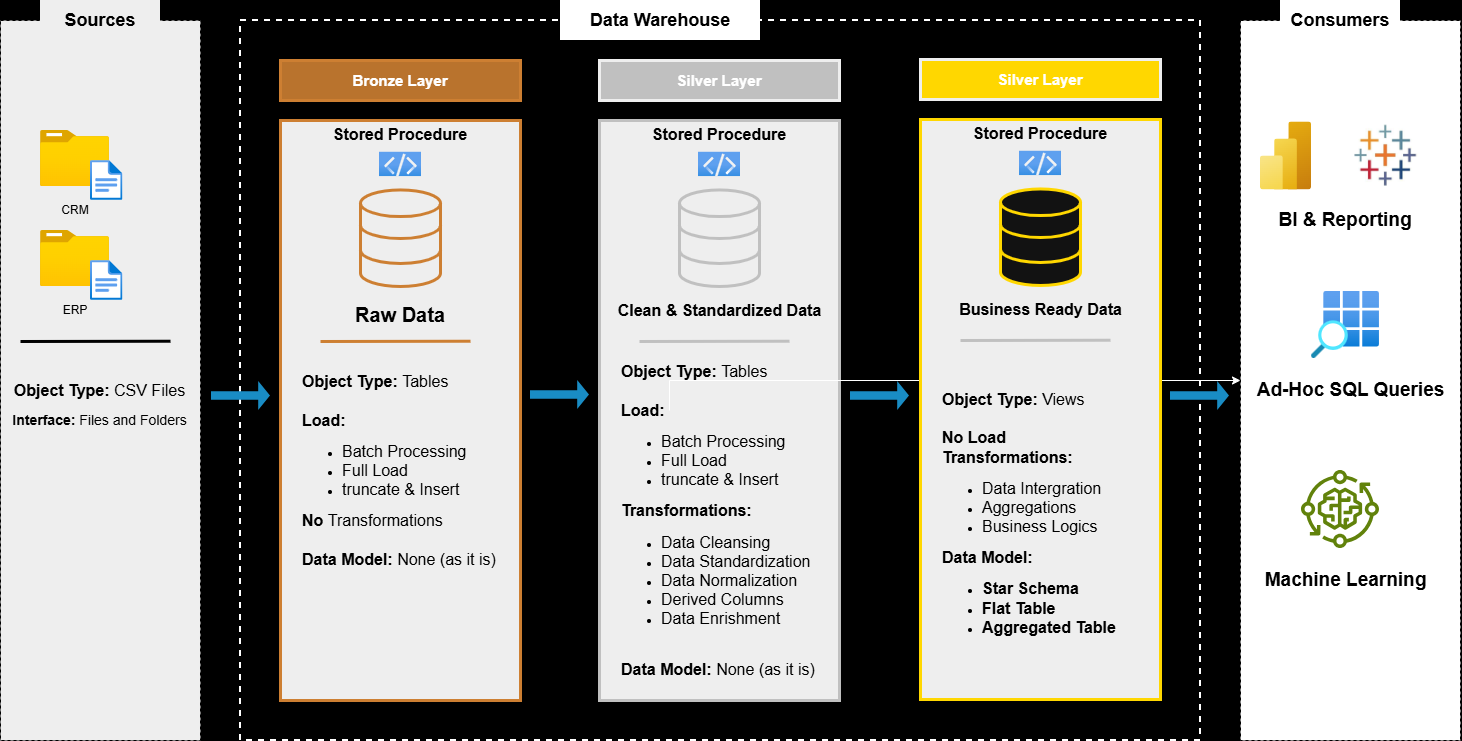

The diagram above was exported from draw.io. Its source (the exported page's mxGraphModel, read from the mxfile embedded in the PNG):
<mxGraphModel dx="1664" dy="986" grid="1" gridSize="10" guides="1" tooltips="1" connect="1" arrows="1" fold="1" page="1" pageScale="1" pageWidth="1654" pageHeight="1169" background="light-dark(#000000,#000000)" math="0" shadow="0">
  <root>
    <mxCell id="0" />
    <mxCell id="1" parent="0" />
    <mxCell id="wSqr0se3FBipzNvs6561-1" parent="1" style="rounded=0;whiteSpace=wrap;html=1;fillColor=light-dark(#FFFFFF,#EEEEEE);dashed=1;strokeColor=light-dark(#000000,#000000);fillStyle=solid;" value="" vertex="1">
      <mxGeometry height="720" width="200" x="97" y="100" as="geometry" />
    </mxCell>
    <mxCell id="wSqr0se3FBipzNvs6561-2" parent="1" style="rounded=0;whiteSpace=wrap;html=1;strokeWidth=0;fillColor=light-dark(#FFFFFF,#EEEEEE);fontColor=light-dark(#000000,#000000);strokeColor=none;" value="&lt;b&gt;&lt;font style=&quot;font-size: 18px;&quot;&gt;Sources&lt;/font&gt;&lt;/b&gt;" vertex="1">
      <mxGeometry height="40" width="120" x="137" y="80" as="geometry" />
    </mxCell>
    <mxCell id="5BGaH4-kOkCwSf9P_blC-1" parent="1" style="image;aspect=fixed;html=1;align=center;fontSize=12;image=img/lib/azure2/general/Folder_Blank.svg;points=[[0.5,0.083,0],[0.5,1,0],[0.003,0.5,0],[0.998,0.554,0],[0.99,0.114,0],[0.987,0.996,0],[0.013,0.996,0],[0.013,0.004,0]];labelPerimeter=1;" value="" vertex="1">
      <mxGeometry height="56.00000000000001" width="69" x="137" y="210" as="geometry" />
    </mxCell>
    <mxCell id="5BGaH4-kOkCwSf9P_blC-2" parent="1" style="image;aspect=fixed;html=1;align=center;fontSize=12;image=img/lib/azure2/general/File.svg;points=[[0.5,0.003,0],[0.5,0.998,0],[0,0.5,0],[1,0.5,0],[0.984,0.32,0],[0.993,0.985,0],[0.007,0.985,0],[0.007,0.015,0]];labelPerimeter=1;" value="" vertex="1">
      <mxGeometry height="40" width="32.46" x="187" y="240" as="geometry" />
    </mxCell>
    <mxCell id="5BGaH4-kOkCwSf9P_blC-4" parent="1" style="rounded=0;whiteSpace=wrap;html=1;fillColor=none;fontColor=light-dark(#000000,#000000);strokeWidth=0;strokeColor=none;" value="CRM" vertex="1">
      <mxGeometry height="20" width="120" x="111.5" y="280" as="geometry" />
    </mxCell>
    <mxCell id="5BGaH4-kOkCwSf9P_blC-5" parent="1" style="image;aspect=fixed;html=1;align=center;fontSize=12;image=img/lib/azure2/general/Folder_Blank.svg;points=[[0.5,0.083,0],[0.5,1,0],[0.003,0.5,0],[0.998,0.554,0],[0.99,0.114,0],[0.987,0.996,0],[0.013,0.996,0],[0.013,0.004,0]];labelPerimeter=1;" value="" vertex="1">
      <mxGeometry height="56.00000000000001" width="69" x="137" y="310" as="geometry" />
    </mxCell>
    <mxCell id="5BGaH4-kOkCwSf9P_blC-6" parent="1" style="image;aspect=fixed;html=1;align=center;fontSize=12;image=img/lib/azure2/general/File.svg;points=[[0.5,0.003,0],[0.5,0.998,0],[0,0.5,0],[1,0.5,0],[0.984,0.32,0],[0.993,0.985,0],[0.007,0.985,0],[0.007,0.015,0]];labelPerimeter=1;" value="" vertex="1">
      <mxGeometry height="40" width="32.46" x="187" y="340" as="geometry" />
    </mxCell>
    <mxCell id="5BGaH4-kOkCwSf9P_blC-7" parent="1" style="rounded=0;whiteSpace=wrap;html=1;fillColor=none;fontColor=light-dark(#000000,#000000);strokeWidth=0;strokeColor=none;" value="ERP" vertex="1">
      <mxGeometry height="20" width="120" x="111.5" y="380" as="geometry" />
    </mxCell>
    <mxCell id="5BGaH4-kOkCwSf9P_blC-8" edge="1" parent="1" style="endArrow=none;html=1;rounded=0;defaultLabelBackgroundColor=page;labelPadding=0 4;entryX=0.85;entryY=0.447;entryDx=0;entryDy=0;entryPerimeter=0;strokeColor=light-dark(#000000,#000000);strokeWidth=3;" value="">
      <mxGeometry height="50" relative="1" width="50" as="geometry">
        <mxPoint x="117" y="421" as="sourcePoint" />
        <mxPoint x="267" y="420.72" as="targetPoint" />
      </mxGeometry>
    </mxCell>
    <mxCell id="5BGaH4-kOkCwSf9P_blC-10" parent="1" style="rounded=0;whiteSpace=wrap;html=1;fillColor=none;fontColor=light-dark(#000000,#000000);strokeWidth=0;strokeColor=none;" value="&lt;font style=&quot;font-size: 16px;&quot;&gt;&lt;b style=&quot;&quot;&gt;Object Type:&lt;/b&gt; CSV Files&lt;/font&gt;" vertex="1">
      <mxGeometry height="20" width="185.5" x="104.25" y="460" as="geometry" />
    </mxCell>
    <mxCell id="5BGaH4-kOkCwSf9P_blC-11" parent="1" style="rounded=0;whiteSpace=wrap;html=1;fillColor=none;fontColor=light-dark(#000000,#000000);strokeWidth=0;strokeColor=none;" value="&lt;font style=&quot;font-size: 14px;&quot;&gt;&lt;b style=&quot;&quot;&gt;Interface: &lt;/b&gt;Files and Folders&lt;/font&gt;" vertex="1">
      <mxGeometry height="20" width="185.5" x="104.25" y="490" as="geometry" />
    </mxCell>
    <mxCell id="5BGaH4-kOkCwSf9P_blC-12" parent="1" style="rounded=0;whiteSpace=wrap;html=1;fillColor=none;strokeColor=default;fillStyle=solid;strokeWidth=2;dashed=1;" value="" vertex="1">
      <mxGeometry height="720" width="960" x="337" y="100" as="geometry" />
    </mxCell>
    <mxCell id="5BGaH4-kOkCwSf9P_blC-13" parent="1" style="rounded=0;whiteSpace=wrap;html=1;strokeWidth=0;fillColor=light-dark(#FFFFFF,#FFFFFF);fontColor=light-dark(#000000,#000000);strokeColor=none;" value="&lt;b&gt;&lt;font style=&quot;font-size: 18px;&quot;&gt;Data Warehouse&lt;/font&gt;&lt;/b&gt;" vertex="1">
      <mxGeometry height="40" width="200" x="657" y="80" as="geometry" />
    </mxCell>
    <mxCell id="5BGaH4-kOkCwSf9P_blC-15" parent="1" style="rounded=0;whiteSpace=wrap;html=1;fillColor=light-dark(#CD7F32E6,#CD7F32E6);strokeWidth=3;strokeColor=light-dark(#CD7F32,#CD7F32);" value="&lt;font style=&quot;font-size: 15px;&quot;&gt;&lt;b&gt;Bronze Layer&lt;/b&gt;&lt;/font&gt;" vertex="1">
      <mxGeometry height="40" width="240" x="377" y="140" as="geometry" />
    </mxCell>
    <mxCell id="m87k2NtQJzqEHFF5c6Ud-1" parent="1" style="rounded=0;whiteSpace=wrap;html=1;fillColor=light-dark(#FFFFFF,#EEEEEE);strokeWidth=3;strokeColor=light-dark(#CD7F32,#CD7F32);" value="" vertex="1">
      <mxGeometry height="580" width="240" x="377" y="200" as="geometry" />
    </mxCell>
    <mxCell id="m87k2NtQJzqEHFF5c6Ud-2" parent="1" style="html=1;verticalLabelPosition=bottom;align=center;labelBackgroundColor=#ffffff;verticalAlign=top;strokeWidth=3;strokeColor=light-dark(#CD7F32,#CD7F32);shadow=0;dashed=0;shape=mxgraph.ios7.icons.data;labelPerimeter=1;fillColor=light-dark(#CD7F32E6,#EEEEEE);" value="" vertex="1">
      <mxGeometry height="96.55" width="80" x="457" y="269.45" as="geometry" />
    </mxCell>
    <mxCell id="m87k2NtQJzqEHFF5c6Ud-4" parent="1" style="image;aspect=fixed;html=1;align=center;fontSize=12;image=img/lib/azure2/general/Code.svg;points=[[0.5,0.003,0],[0.5,0.997,0],[0,0.5,0],[1,0.5,0],[0.985,0.01,0],[0.985,0.99,0],[0.015,0.99,0],[0.015,0.01,0]];labelPerimeter=1;clipPath=inset(28.57% 17.65% 15% 15%);" value="" vertex="1">
      <mxGeometry height="28.98" width="42" x="476" y="230" as="geometry" />
    </mxCell>
    <mxCell id="m87k2NtQJzqEHFF5c6Ud-6" parent="1" style="shape=singleArrow;whiteSpace=wrap;html=1;fillColor=#1ba1e2;fontColor=#ffffff;strokeColor=none;" value="" vertex="1">
      <mxGeometry height="28.98" width="59" x="308" y="461.02" as="geometry" />
    </mxCell>
    <mxCell id="m87k2NtQJzqEHFF5c6Ud-7" parent="1" style="rounded=0;whiteSpace=wrap;html=1;fillColor=none;fontColor=light-dark(#000000,#000000);strokeWidth=0;strokeColor=none;" value="&lt;b&gt;&lt;font style=&quot;font-size: 16px;&quot;&gt;Stored Procedure&lt;/font&gt;&lt;/b&gt;" vertex="1">
      <mxGeometry height="20" width="200" x="397" y="204" as="geometry" />
    </mxCell>
    <mxCell id="m87k2NtQJzqEHFF5c6Ud-9" parent="1" style="rounded=0;whiteSpace=wrap;html=1;fillColor=none;fontColor=light-dark(#000000,#000000);strokeWidth=0;strokeColor=none;" value="&lt;b&gt;&lt;font style=&quot;font-size: 20px;&quot;&gt;Raw Data&lt;/font&gt;&lt;/b&gt;" vertex="1">
      <mxGeometry height="20" width="120" x="437" y="384" as="geometry" />
    </mxCell>
    <mxCell id="m87k2NtQJzqEHFF5c6Ud-10" edge="1" parent="1" style="endArrow=none;html=1;rounded=0;defaultLabelBackgroundColor=page;labelPadding=0 4;entryX=0.85;entryY=0.447;entryDx=0;entryDy=0;entryPerimeter=0;strokeColor=light-dark(#CD7F32,#CD7F32);strokeWidth=3;" value="">
      <mxGeometry height="50" relative="1" width="50" as="geometry">
        <mxPoint x="417" y="421" as="sourcePoint" />
        <mxPoint x="567" y="420.72" as="targetPoint" />
      </mxGeometry>
    </mxCell>
    <mxCell id="TGtL7cUOipt9fl17caU0-1" parent="1" style="rounded=0;whiteSpace=wrap;html=1;fillColor=none;fontColor=light-dark(#000000,#000000);strokeWidth=0;strokeColor=none;align=left;" value="&lt;font style=&quot;font-size: 16px;&quot;&gt;&lt;b&gt;Object Type: &lt;/b&gt;Tables&lt;/font&gt;&lt;div&gt;&lt;b&gt;&lt;font style=&quot;font-size: 16px;&quot;&gt;&lt;br&gt;&lt;/font&gt;&lt;/b&gt;&lt;/div&gt;&lt;div&gt;&lt;b&gt;&lt;font style=&quot;font-size: 16px;&quot;&gt;Load:&amp;nbsp;&lt;/font&gt;&lt;/b&gt;&lt;/div&gt;&lt;div&gt;&lt;ul&gt;&lt;li&gt;&lt;font style=&quot;font-size: 16px;&quot;&gt;Batch Processing&lt;/font&gt;&lt;/li&gt;&lt;li&gt;&lt;font style=&quot;font-size: 16px;&quot;&gt;Full Load&lt;/font&gt;&lt;/li&gt;&lt;li&gt;&lt;font style=&quot;font-size: 16px;&quot;&gt;truncate &amp;amp; Insert&lt;/font&gt;&lt;/li&gt;&lt;/ul&gt;&lt;div&gt;&lt;span style=&quot;font-size: 16px;&quot;&gt;&lt;b&gt;No &lt;/b&gt;Transformations&lt;/span&gt;&lt;/div&gt;&lt;/div&gt;&lt;div&gt;&lt;span style=&quot;font-size: 16px;&quot;&gt;&lt;br&gt;&lt;/span&gt;&lt;/div&gt;&lt;div&gt;&lt;span style=&quot;font-size: 16px;&quot;&gt;&lt;b&gt;Data Model: &lt;/b&gt;None (as it is)&lt;/span&gt;&lt;/div&gt;" vertex="1">
      <mxGeometry height="220" width="200" x="397" y="440" as="geometry" />
    </mxCell>
    <mxCell id="TGtL7cUOipt9fl17caU0-2" parent="1" style="rounded=0;whiteSpace=wrap;html=1;fillColor=light-dark(#CD7F32E6,#C0C0C0);strokeWidth=3;strokeColor=light-dark(#000000,#EEEEEE);" value="&lt;font style=&quot;font-size: 15px;&quot;&gt;&lt;b&gt;Silver Layer&lt;/b&gt;&lt;/font&gt;" vertex="1">
      <mxGeometry height="40" width="240" x="696" y="140" as="geometry" />
    </mxCell>
    <mxCell id="TGtL7cUOipt9fl17caU0-3" parent="1" style="rounded=0;whiteSpace=wrap;html=1;fillColor=light-dark(#FFFFFF,#EEEEEE);strokeWidth=3;strokeColor=light-dark(#CD7F32,#C0C0C0);" value="" vertex="1">
      <mxGeometry height="580" width="240" x="696" y="200" as="geometry" />
    </mxCell>
    <mxCell id="TGtL7cUOipt9fl17caU0-4" parent="1" style="html=1;verticalLabelPosition=bottom;align=center;labelBackgroundColor=#ffffff;verticalAlign=top;strokeWidth=3;strokeColor=light-dark(#CD7F32,#C0C0C0);shadow=0;dashed=0;shape=mxgraph.ios7.icons.data;labelPerimeter=1;fillColor=light-dark(#CD7F32E6,#EEEEEE);" value="" vertex="1">
      <mxGeometry height="96.55" width="80" x="776" y="269.45" as="geometry" />
    </mxCell>
    <mxCell id="TGtL7cUOipt9fl17caU0-5" parent="1" style="image;aspect=fixed;html=1;align=center;fontSize=12;image=img/lib/azure2/general/Code.svg;points=[[0.5,0.003,0],[0.5,0.997,0],[0,0.5,0],[1,0.5,0],[0.985,0.01,0],[0.985,0.99,0],[0.015,0.99,0],[0.015,0.01,0]];labelPerimeter=1;clipPath=inset(28.57% 17.65% 15% 15%);" value="" vertex="1">
      <mxGeometry height="28.98" width="42" x="795" y="230" as="geometry" />
    </mxCell>
    <mxCell id="TGtL7cUOipt9fl17caU0-6" parent="1" style="rounded=0;whiteSpace=wrap;html=1;fillColor=none;fontColor=light-dark(#000000,#000000);strokeWidth=0;strokeColor=none;" value="&lt;b&gt;&lt;font style=&quot;font-size: 16px;&quot;&gt;Stored Procedure&lt;/font&gt;&lt;/b&gt;" vertex="1">
      <mxGeometry height="20" width="200" x="716" y="204" as="geometry" />
    </mxCell>
    <mxCell id="TGtL7cUOipt9fl17caU0-7" parent="1" style="rounded=0;whiteSpace=wrap;html=1;fillColor=none;fontColor=light-dark(#000000,#000000);strokeWidth=0;strokeColor=none;" value="&lt;b&gt;&lt;font style=&quot;font-size: 16px;&quot;&gt;Clean &amp;amp; Standardized Data&lt;/font&gt;&lt;/b&gt;" vertex="1">
      <mxGeometry height="38" width="211" x="710.5" y="371" as="geometry" />
    </mxCell>
    <mxCell id="TGtL7cUOipt9fl17caU0-8" edge="1" parent="1" style="endArrow=none;html=1;rounded=0;defaultLabelBackgroundColor=page;labelPadding=0 4;entryX=0.85;entryY=0.447;entryDx=0;entryDy=0;entryPerimeter=0;strokeColor=light-dark(#CD7F32,#C0C0C0);strokeWidth=3;" value="">
      <mxGeometry height="50" relative="1" width="50" as="geometry">
        <mxPoint x="736" y="421" as="sourcePoint" />
        <mxPoint x="886" y="420.72" as="targetPoint" />
      </mxGeometry>
    </mxCell>
    <mxCell id="5DrWYRhS2cFBVx4U9j5E-18" edge="1" parent="1" source="TGtL7cUOipt9fl17caU0-9" style="edgeStyle=orthogonalEdgeStyle;rounded=0;orthogonalLoop=1;jettySize=auto;html=1;exitX=0.25;exitY=0;exitDx=0;exitDy=0;defaultLabelBackgroundColor=page;labelPadding=0 4;" target="5DrWYRhS2cFBVx4U9j5E-1">
      <mxGeometry relative="1" as="geometry" />
    </mxCell>
    <mxCell id="TGtL7cUOipt9fl17caU0-9" parent="1" style="rounded=0;whiteSpace=wrap;html=1;fillColor=none;fontColor=light-dark(#000000,#000000);strokeWidth=0;strokeColor=none;align=left;" value="&lt;font style=&quot;font-size: 16px;&quot;&gt;&lt;b&gt;Object Type: &lt;/b&gt;Tables&lt;/font&gt;&lt;div&gt;&lt;b&gt;&lt;font style=&quot;font-size: 16px;&quot;&gt;&lt;br&gt;&lt;/font&gt;&lt;/b&gt;&lt;/div&gt;&lt;div&gt;&lt;b&gt;&lt;font style=&quot;font-size: 16px;&quot;&gt;Load:&amp;nbsp;&lt;/font&gt;&lt;/b&gt;&lt;/div&gt;&lt;div&gt;&lt;ul&gt;&lt;li&gt;&lt;font style=&quot;font-size: 16px;&quot;&gt;Batch Processing&lt;/font&gt;&lt;/li&gt;&lt;li&gt;&lt;font style=&quot;font-size: 16px;&quot;&gt;Full Load&lt;/font&gt;&lt;/li&gt;&lt;li&gt;&lt;font style=&quot;font-size: 16px;&quot;&gt;truncate &amp;amp; Insert&lt;/font&gt;&lt;/li&gt;&lt;/ul&gt;&lt;div&gt;&lt;span style=&quot;font-size: 16px;&quot;&gt;&lt;b&gt;Transformations:&lt;/b&gt;&lt;/span&gt;&lt;/div&gt;&lt;/div&gt;&lt;div&gt;&lt;ul&gt;&lt;li&gt;&lt;span style=&quot;font-size: 16px;&quot;&gt;Data Cleansing&lt;/span&gt;&lt;/li&gt;&lt;li&gt;&lt;span style=&quot;font-size: 16px;&quot;&gt;Data Standardization&lt;/span&gt;&lt;/li&gt;&lt;li&gt;&lt;span style=&quot;font-size: 16px;&quot;&gt;Data Normalization&lt;/span&gt;&lt;/li&gt;&lt;li&gt;&lt;span style=&quot;font-size: 16px;&quot;&gt;Derived Columns&lt;/span&gt;&lt;/li&gt;&lt;li&gt;&lt;span style=&quot;font-size: 16px;&quot;&gt;Data Enrishment&lt;/span&gt;&lt;/li&gt;&lt;/ul&gt;&lt;/div&gt;&lt;div&gt;&lt;span style=&quot;font-size: 16px;&quot;&gt;&lt;br&gt;&lt;/span&gt;&lt;/div&gt;&lt;div&gt;&lt;span style=&quot;font-size: 16px;&quot;&gt;&lt;b&gt;Data Model: &lt;/b&gt;None (as it is)&lt;/span&gt;&lt;/div&gt;" vertex="1">
      <mxGeometry height="220" width="200" x="716" y="490" as="geometry" />
    </mxCell>
    <mxCell id="42JW_cDrSXdwuW83D0_W-9" parent="1" style="rounded=0;whiteSpace=wrap;html=1;fillColor=light-dark(#CD7F32E6,#FFD700);strokeWidth=3;strokeColor=light-dark(#000000,#EEEEEE);" value="&lt;font style=&quot;font-size: 15px;&quot;&gt;&lt;b&gt;Silver Layer&lt;/b&gt;&lt;/font&gt;" vertex="1">
      <mxGeometry height="40" width="240" x="1017" y="139" as="geometry" />
    </mxCell>
    <mxCell id="42JW_cDrSXdwuW83D0_W-10" parent="1" style="rounded=0;whiteSpace=wrap;html=1;fillColor=light-dark(#FFFFFF,#EEEEEE);strokeWidth=3;strokeColor=light-dark(#CD7F32,#FFD700);" value="" vertex="1">
      <mxGeometry height="580" width="240" x="1017" y="199" as="geometry" />
    </mxCell>
    <mxCell id="42JW_cDrSXdwuW83D0_W-11" parent="1" style="html=1;verticalLabelPosition=bottom;align=center;labelBackgroundColor=#ffffff;verticalAlign=top;strokeWidth=3;strokeColor=light-dark(#CD7F32,#FFD700);shadow=0;dashed=0;shape=mxgraph.ios7.icons.data;labelPerimeter=1;fillColor=default;" value="" vertex="1">
      <mxGeometry height="96.55" width="80" x="1097" y="268.45" as="geometry" />
    </mxCell>
    <mxCell id="42JW_cDrSXdwuW83D0_W-12" parent="1" style="image;aspect=fixed;html=1;align=center;fontSize=12;image=img/lib/azure2/general/Code.svg;points=[[0.5,0.003,0],[0.5,0.997,0],[0,0.5,0],[1,0.5,0],[0.985,0.01,0],[0.985,0.99,0],[0.015,0.99,0],[0.015,0.01,0]];labelPerimeter=1;clipPath=inset(28.57% 17.65% 15% 15%);" value="" vertex="1">
      <mxGeometry height="28.98" width="42" x="1116" y="229" as="geometry" />
    </mxCell>
    <mxCell id="42JW_cDrSXdwuW83D0_W-13" parent="1" style="rounded=0;whiteSpace=wrap;html=1;fillColor=none;fontColor=light-dark(#000000,#000000);strokeWidth=0;strokeColor=none;" value="&lt;b&gt;&lt;font style=&quot;font-size: 16px;&quot;&gt;Stored Procedure&lt;/font&gt;&lt;/b&gt;" vertex="1">
      <mxGeometry height="20" width="200" x="1037" y="203" as="geometry" />
    </mxCell>
    <mxCell id="42JW_cDrSXdwuW83D0_W-14" parent="1" style="rounded=0;whiteSpace=wrap;html=1;fillColor=none;fontColor=light-dark(#000000,#000000);strokeWidth=0;strokeColor=none;" value="&lt;b&gt;&lt;font style=&quot;font-size: 16px;&quot;&gt;Business Ready Data&lt;/font&gt;&lt;/b&gt;" vertex="1">
      <mxGeometry height="38" width="211" x="1031.5" y="370" as="geometry" />
    </mxCell>
    <mxCell id="42JW_cDrSXdwuW83D0_W-15" edge="1" parent="1" style="endArrow=none;html=1;rounded=0;defaultLabelBackgroundColor=page;labelPadding=0 4;entryX=0.85;entryY=0.447;entryDx=0;entryDy=0;entryPerimeter=0;strokeColor=light-dark(#CD7F32,#C0C0C0);strokeWidth=3;" value="">
      <mxGeometry height="50" relative="1" width="50" as="geometry">
        <mxPoint x="1057" y="420" as="sourcePoint" />
        <mxPoint x="1207" y="419.72" as="targetPoint" />
      </mxGeometry>
    </mxCell>
    <mxCell id="42JW_cDrSXdwuW83D0_W-16" parent="1" style="rounded=0;whiteSpace=wrap;html=1;fillColor=none;fontColor=light-dark(#000000,#000000);strokeWidth=0;strokeColor=none;align=left;" value="&lt;font style=&quot;font-size: 16px;&quot;&gt;&lt;b&gt;Object Type: &lt;/b&gt;Views&lt;/font&gt;&lt;div&gt;&lt;b&gt;&lt;font style=&quot;font-size: 16px;&quot;&gt;&lt;br&gt;&lt;/font&gt;&lt;/b&gt;&lt;/div&gt;&lt;div&gt;&lt;b&gt;&lt;font style=&quot;font-size: 16px;&quot;&gt;No Load&lt;/font&gt;&lt;/b&gt;&lt;/div&gt;&lt;div&gt;&lt;div&gt;&lt;span style=&quot;font-size: 16px;&quot;&gt;&lt;b&gt;Transformations:&lt;/b&gt;&lt;/span&gt;&lt;/div&gt;&lt;/div&gt;&lt;div&gt;&lt;ul&gt;&lt;li&gt;&lt;span style=&quot;font-size: 16px;&quot;&gt;Data Intergration&lt;/span&gt;&lt;/li&gt;&lt;li&gt;&lt;span style=&quot;font-size: 16px;&quot;&gt;Aggregations&lt;/span&gt;&lt;/li&gt;&lt;li&gt;&lt;span style=&quot;font-size: 16px;&quot;&gt;Business Logics&lt;/span&gt;&lt;/li&gt;&lt;/ul&gt;&lt;/div&gt;&lt;div&gt;&lt;span style=&quot;font-size: 16px;&quot;&gt;&lt;b&gt;Data Model:&amp;nbsp;&lt;/b&gt;&lt;/span&gt;&lt;/div&gt;&lt;div&gt;&lt;ul&gt;&lt;li&gt;&lt;span style=&quot;font-size: 16px;&quot;&gt;&lt;b&gt;Star Schema&lt;/b&gt;&lt;/span&gt;&lt;/li&gt;&lt;li&gt;&lt;span style=&quot;font-size: 16px;&quot;&gt;&lt;b&gt;Flat Table&lt;/b&gt;&lt;/span&gt;&lt;/li&gt;&lt;li&gt;&lt;span style=&quot;font-size: 16px;&quot;&gt;&lt;b&gt;Aggregated Table&lt;/b&gt;&lt;/span&gt;&lt;/li&gt;&lt;/ul&gt;&lt;/div&gt;" vertex="1">
      <mxGeometry height="220" width="200" x="1037" y="489" as="geometry" />
    </mxCell>
    <mxCell id="42JW_cDrSXdwuW83D0_W-17" parent="1" style="shape=singleArrow;whiteSpace=wrap;html=1;fillColor=#1ba1e2;fontColor=#ffffff;strokeColor=none;" value="" vertex="1">
      <mxGeometry height="28.98" width="59" x="627" y="460" as="geometry" />
    </mxCell>
    <mxCell id="42JW_cDrSXdwuW83D0_W-18" parent="1" style="shape=singleArrow;whiteSpace=wrap;html=1;fillColor=#1ba1e2;fontColor=#ffffff;strokeColor=none;" value="" vertex="1">
      <mxGeometry height="28.98" width="59" x="947" y="461.02" as="geometry" />
    </mxCell>
    <mxCell id="5DrWYRhS2cFBVx4U9j5E-1" parent="1" style="rounded=0;whiteSpace=wrap;html=1;fillColor=light-dark(#FFFFFF,#FFFFFF);dashed=1;strokeColor=light-dark(#000000,#000000);fillStyle=solid;" value="" vertex="1">
      <mxGeometry height="720" width="220" x="1337" y="100" as="geometry" />
    </mxCell>
    <mxCell id="5DrWYRhS2cFBVx4U9j5E-2" parent="1" style="rounded=0;whiteSpace=wrap;html=1;strokeWidth=0;fillColor=light-dark(#FFFFFF,#FFFFFF);fontColor=light-dark(#000000,#000000);strokeColor=none;" value="&lt;b&gt;&lt;font style=&quot;font-size: 18px;&quot;&gt;Consumers&lt;/font&gt;&lt;/b&gt;" vertex="1">
      <mxGeometry height="40" width="120" x="1377" y="80" as="geometry" />
    </mxCell>
    <mxCell id="5DrWYRhS2cFBVx4U9j5E-5" parent="1" style="rounded=0;whiteSpace=wrap;html=1;fillColor=none;fontColor=light-dark(#000000,#000000);strokeWidth=0;strokeColor=none;" value="&lt;font style=&quot;font-size: 19px;&quot;&gt;&lt;b&gt;BI &amp;amp; Reporting&lt;/b&gt;&lt;/font&gt;" vertex="1">
      <mxGeometry height="20" width="170" x="1357" y="290" as="geometry" />
    </mxCell>
    <mxCell id="5DrWYRhS2cFBVx4U9j5E-10" parent="1" style="rounded=0;whiteSpace=wrap;html=1;fillColor=none;fontColor=light-dark(#000000,#000000);strokeWidth=0;strokeColor=none;" value="&lt;b style=&quot;&quot;&gt;&lt;font style=&quot;font-size: 19px;&quot;&gt;Ad-Hoc SQL Queries&lt;/font&gt;&lt;/b&gt;" vertex="1">
      <mxGeometry height="20" width="192.75" x="1350.63" y="460" as="geometry" />
    </mxCell>
    <mxCell id="5DrWYRhS2cFBVx4U9j5E-12" parent="1" style="image;aspect=fixed;html=1;align=center;fontSize=12;image=img/lib/azure2/analytics/Power_BI_Embedded.svg;points=[[0.777,0,0],[0.5,1,0],[0.038,0.5,0],[1,0.5,0],[0.993,0.018,0],[0.993,0.982,0],[0.007,0.982,0]];labelPerimeter=1;" value="" vertex="1">
      <mxGeometry height="68" width="51" x="1357" y="201.45" as="geometry" />
    </mxCell>
    <mxCell id="5DrWYRhS2cFBVx4U9j5E-14" parent="1" style="shape=image;verticalLabelPosition=bottom;labelBackgroundColor=default;verticalAlign=top;aspect=fixed;imageAspect=0;image=data:image/png,(base64 omitted: 60684 chars);" value="" vertex="1">
      <mxGeometry height="90" width="90" x="1437" y="190" as="geometry" />
    </mxCell>
    <mxCell id="5DrWYRhS2cFBVx4U9j5E-15" parent="1" style="image;aspect=fixed;html=1;align=center;fontSize=12;image=img/lib/azure2/general/Search_Grid.svg;points=[[0.59,0,0],[0.5,0.83,0],[0.171,0.5,0],[1,0.415,0],[0.982,0.003,0],[0.982,0.827,0],[0.02,0.997,0],[0.198,0.003,0]];labelPerimeter=1;" value="" vertex="1">
      <mxGeometry height="67" width="68" x="1408" y="371" as="geometry" />
    </mxCell>
    <mxCell id="5DrWYRhS2cFBVx4U9j5E-17" parent="1" style="sketch=0;outlineConnect=0;fontColor=#232F3E;gradientColor=none;fillColor=#7AA116;strokeColor=none;dashed=0;verticalLabelPosition=bottom;verticalAlign=top;align=center;html=1;fontSize=12;fontStyle=0;aspect=fixed;pointerEvents=1;shape=mxgraph.aws4.iot_greengrass_component_machine_learning;labelPerimeter=1;" value="" vertex="1">
      <mxGeometry height="78" width="78" x="1398" y="550" as="geometry" />
    </mxCell>
    <mxCell id="5DrWYRhS2cFBVx4U9j5E-19" parent="1" style="rounded=0;whiteSpace=wrap;html=1;fillColor=none;fontColor=light-dark(#000000,#000000);strokeWidth=0;strokeColor=none;" value="&lt;b style=&quot;&quot;&gt;&lt;font style=&quot;font-size: 19px;&quot;&gt;Machine Learning&lt;/font&gt;&lt;/b&gt;" vertex="1">
      <mxGeometry height="20" width="192.75" x="1345.63" y="650" as="geometry" />
    </mxCell>
    <mxCell id="5DrWYRhS2cFBVx4U9j5E-20" parent="1" style="shape=singleArrow;whiteSpace=wrap;html=1;fillColor=#1ba1e2;fontColor=#ffffff;strokeColor=none;" value="" vertex="1">
      <mxGeometry height="28.98" width="59" x="1267" y="461.02" as="geometry" />
    </mxCell>
  </root>
</mxGraphModel>